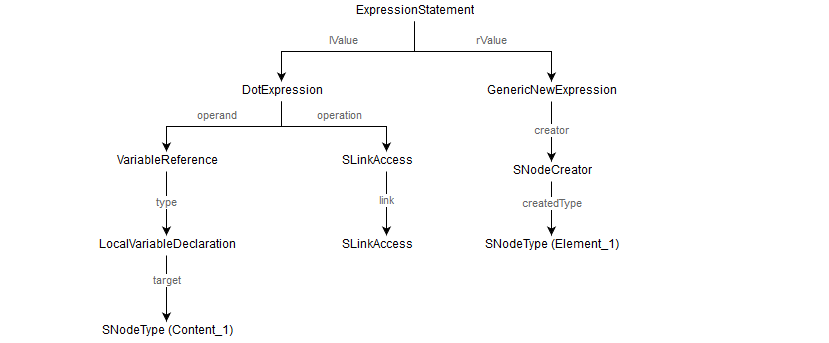

The diagram above was exported from draw.io. Its source (the exported page's mxGraphModel, read from the mxfile embedded in the PNG):
<mxGraphModel dx="1194" dy="788" grid="1" gridSize="10" guides="1" tooltips="1" connect="1" arrows="1" fold="1" page="1" pageScale="1" pageWidth="826" pageHeight="1169" background="#ffffff" math="0" shadow="0">
  <root>
    <mxCell id="0" />
    <mxCell id="1" parent="0" />
    <mxCell id="7b59dc6fb1ad7f0c-3" value="" style="edgeStyle=orthogonalEdgeStyle;rounded=0;html=1;jettySize=auto;orthogonalLoop=1;exitX=0.5;exitY=1;" edge="1" parent="1" source="7b59dc6fb1ad7f0c-1" target="7b59dc6fb1ad7f0c-2">
      <mxGeometry relative="1" as="geometry">
        <Array as="points">
          <mxPoint x="413" y="210" />
          <mxPoint x="280" y="210" />
        </Array>
      </mxGeometry>
    </mxCell>
    <mxCell id="7b59dc6fb1ad7f0c-5" value="lValue" style="text;html=1;resizable=0;points=[];align=center;verticalAlign=middle;labelBackgroundColor=#ffffff;fontSize=11;fontColor=#666666;" vertex="1" connectable="0" parent="7b59dc6fb1ad7f0c-3">
      <mxGeometry x="0.1" y="1" relative="1" as="geometry">
        <mxPoint x="5" y="-11" as="offset" />
      </mxGeometry>
    </mxCell>
    <mxCell id="7b59dc6fb1ad7f0c-7" value="" style="edgeStyle=orthogonalEdgeStyle;rounded=0;html=1;jettySize=auto;orthogonalLoop=1;exitX=0.5;exitY=1;entryX=0.5;entryY=0;" edge="1" parent="1" source="7b59dc6fb1ad7f0c-1" target="7b59dc6fb1ad7f0c-9">
      <mxGeometry relative="1" as="geometry">
        <mxPoint x="580" y="240" as="targetPoint" />
        <Array as="points">
          <mxPoint x="413" y="210" />
          <mxPoint x="550" y="210" />
        </Array>
      </mxGeometry>
    </mxCell>
    <mxCell id="7b59dc6fb1ad7f0c-8" value="rValue" style="text;html=1;resizable=0;points=[];align=center;verticalAlign=middle;labelBackgroundColor=#ffffff;fontSize=11;fontColor=#666666;" vertex="1" connectable="0" parent="7b59dc6fb1ad7f0c-7">
      <mxGeometry x="-0.0837" y="1" relative="1" as="geometry">
        <mxPoint x="17" y="-9" as="offset" />
      </mxGeometry>
    </mxCell>
    <mxCell id="7b59dc6fb1ad7f0c-1" value="ExpressionStatement&lt;br&gt;" style="text;html=1;strokeColor=none;fillColor=none;align=center;verticalAlign=middle;whiteSpace=wrap;overflow=hidden;" vertex="1" parent="1">
      <mxGeometry y="160" width="826" height="20" as="geometry" />
    </mxCell>
    <mxCell id="7b59dc6fb1ad7f0c-16" value="" style="edgeStyle=orthogonalEdgeStyle;rounded=0;html=1;jettySize=auto;orthogonalLoop=1;fontSize=11;fontColor=#666666;exitX=0.5;exitY=1;" edge="1" parent="1" source="7b59dc6fb1ad7f0c-2" target="7b59dc6fb1ad7f0c-15">
      <mxGeometry relative="1" as="geometry">
        <Array as="points">
          <mxPoint x="280" y="285" />
          <mxPoint x="165" y="285" />
        </Array>
      </mxGeometry>
    </mxCell>
    <mxCell id="7b59dc6fb1ad7f0c-17" value="operand" style="text;html=1;resizable=0;points=[];align=center;verticalAlign=middle;labelBackgroundColor=#ffffff;fontSize=11;fontColor=#666666;" vertex="1" connectable="0" parent="7b59dc6fb1ad7f0c-16">
      <mxGeometry x="0.0345" y="2" relative="1" as="geometry">
        <mxPoint x="-5" y="-12" as="offset" />
      </mxGeometry>
    </mxCell>
    <mxCell id="7b59dc6fb1ad7f0c-19" style="edgeStyle=orthogonalEdgeStyle;rounded=0;html=1;exitX=0.5;exitY=1;jettySize=auto;orthogonalLoop=1;fontSize=11;fontColor=#666666;entryX=0.5;entryY=0;" edge="1" parent="1" source="7b59dc6fb1ad7f0c-2">
      <mxGeometry relative="1" as="geometry">
        <mxPoint x="385" y="310" as="targetPoint" />
        <Array as="points">
          <mxPoint x="280" y="285" />
          <mxPoint x="385" y="285" />
        </Array>
      </mxGeometry>
    </mxCell>
    <mxCell id="7b59dc6fb1ad7f0c-20" value="operation" style="text;html=1;resizable=0;points=[];align=center;verticalAlign=middle;labelBackgroundColor=#ffffff;fontSize=11;fontColor=#666666;" vertex="1" connectable="0" parent="7b59dc6fb1ad7f0c-19">
      <mxGeometry x="-0.1125" y="-1" relative="1" as="geometry">
        <mxPoint x="14" y="-11" as="offset" />
      </mxGeometry>
    </mxCell>
    <mxCell id="7b59dc6fb1ad7f0c-2" value="DotExpression" style="text;html=1;strokeColor=none;fillColor=none;align=center;verticalAlign=middle;whiteSpace=wrap;overflow=hidden;" vertex="1" parent="1">
      <mxGeometry x="230" y="240" width="100" height="20" as="geometry" />
    </mxCell>
    <mxCell id="7b59dc6fb1ad7f0c-27" value="type" style="edgeStyle=orthogonalEdgeStyle;rounded=0;html=1;jettySize=auto;orthogonalLoop=1;fontSize=11;fontColor=#666666;" edge="1" parent="1" source="7b59dc6fb1ad7f0c-15" target="7b59dc6fb1ad7f0c-26">
      <mxGeometry relative="1" as="geometry" />
    </mxCell>
    <mxCell id="7b59dc6fb1ad7f0c-15" value="VariableReference" style="text;html=1;strokeColor=none;fillColor=none;align=center;verticalAlign=middle;whiteSpace=wrap;overflow=hidden;" vertex="1" parent="1">
      <mxGeometry x="110" y="310" width="110" height="20" as="geometry" />
    </mxCell>
    <mxCell id="7b59dc6fb1ad7f0c-29" value="" style="edgeStyle=orthogonalEdgeStyle;rounded=0;html=1;jettySize=auto;orthogonalLoop=1;fontSize=11;fontColor=#666666;" edge="1" parent="1" source="7b59dc6fb1ad7f0c-26" target="7b59dc6fb1ad7f0c-28">
      <mxGeometry relative="1" as="geometry" />
    </mxCell>
    <mxCell id="7b59dc6fb1ad7f0c-30" value="target" style="text;html=1;resizable=0;points=[];align=center;verticalAlign=middle;labelBackgroundColor=#ffffff;fontSize=11;fontColor=#666666;" vertex="1" connectable="0" parent="7b59dc6fb1ad7f0c-29">
      <mxGeometry x="-0.2" y="2" relative="1" as="geometry">
        <mxPoint x="-2" as="offset" />
      </mxGeometry>
    </mxCell>
    <mxCell id="7b59dc6fb1ad7f0c-26" value="LocalVariableDeclaration" style="text;html=1;strokeColor=none;fillColor=none;align=center;verticalAlign=middle;whiteSpace=wrap;overflow=hidden;" vertex="1" parent="1">
      <mxGeometry x="90" y="394" width="150" height="20" as="geometry" />
    </mxCell>
    <mxCell id="7b59dc6fb1ad7f0c-28" value="SNodeType (Content_1)&lt;br&gt;" style="text;html=1;strokeColor=none;fillColor=none;align=center;verticalAlign=middle;whiteSpace=wrap;overflow=hidden;" vertex="1" parent="1">
      <mxGeometry x="80" y="480" width="170" height="20" as="geometry" />
    </mxCell>
    <mxCell id="7b59dc6fb1ad7f0c-11" value="creator&lt;br&gt;" style="edgeStyle=orthogonalEdgeStyle;rounded=0;html=1;jettySize=auto;orthogonalLoop=1;fontColor=#666666;" edge="1" parent="1" source="7b59dc6fb1ad7f0c-9" target="7b59dc6fb1ad7f0c-10">
      <mxGeometry relative="1" as="geometry">
        <mxPoint as="offset" />
      </mxGeometry>
    </mxCell>
    <mxCell id="7b59dc6fb1ad7f0c-9" value="GenericNewExpression" style="text;html=1;strokeColor=none;fillColor=none;align=center;verticalAlign=middle;whiteSpace=wrap;overflow=hidden;" vertex="1" parent="1">
      <mxGeometry x="480" y="240" width="140" height="20" as="geometry" />
    </mxCell>
    <mxCell id="7b59dc6fb1ad7f0c-13" value="" style="edgeStyle=orthogonalEdgeStyle;rounded=0;html=1;jettySize=auto;orthogonalLoop=1;" edge="1" parent="1" source="7b59dc6fb1ad7f0c-10" target="7b59dc6fb1ad7f0c-12">
      <mxGeometry relative="1" as="geometry" />
    </mxCell>
    <mxCell id="7b59dc6fb1ad7f0c-14" value="createdType" style="text;html=1;resizable=0;points=[];align=center;verticalAlign=middle;labelBackgroundColor=#ffffff;fontSize=11;fontColor=#666666;" vertex="1" connectable="0" parent="7b59dc6fb1ad7f0c-13">
      <mxGeometry x="-0.475" y="1" relative="1" as="geometry">
        <mxPoint x="-1" y="9" as="offset" />
      </mxGeometry>
    </mxCell>
    <mxCell id="7b59dc6fb1ad7f0c-10" value="SNodeCreator" style="text;html=1;strokeColor=none;fillColor=none;align=center;verticalAlign=middle;whiteSpace=wrap;overflow=hidden;" vertex="1" parent="1">
      <mxGeometry x="480" y="320" width="140" height="20" as="geometry" />
    </mxCell>
    <mxCell id="7b59dc6fb1ad7f0c-12" value="SNodeType (Element_1)&lt;br&gt;" style="text;html=1;strokeColor=none;fillColor=none;align=center;verticalAlign=middle;whiteSpace=wrap;overflow=hidden;" vertex="1" parent="1">
      <mxGeometry x="480" y="394" width="140" height="20" as="geometry" />
    </mxCell>
    <mxCell id="7b59dc6fb1ad7f0c-25" value="" style="edgeStyle=orthogonalEdgeStyle;rounded=0;html=1;jettySize=auto;orthogonalLoop=1;fontSize=11;fontColor=#666666;" edge="1" parent="1">
      <mxGeometry relative="1" as="geometry">
        <mxPoint x="385" y="330" as="sourcePoint" />
        <mxPoint x="385" y="394" as="targetPoint" />
      </mxGeometry>
    </mxCell>
    <mxCell id="7b59dc6fb1ad7f0c-31" value="link" style="text;html=1;resizable=0;points=[];align=center;verticalAlign=middle;labelBackgroundColor=#ffffff;fontSize=11;fontColor=#666666;" vertex="1" connectable="0" parent="7b59dc6fb1ad7f0c-25">
      <mxGeometry x="-0.05" relative="1" as="geometry">
        <mxPoint as="offset" />
      </mxGeometry>
    </mxCell>
    <mxCell id="7b59dc6fb1ad7f0c-22" value="SLinkAccess" style="text;html=1;strokeColor=none;fillColor=none;align=center;verticalAlign=middle;whiteSpace=wrap;overflow=hidden;" vertex="1" parent="1">
      <mxGeometry x="320" y="310" width="110" height="20" as="geometry" />
    </mxCell>
    <mxCell id="7b59dc6fb1ad7f0c-24" value="SLinkAccess" style="text;html=1;strokeColor=none;fillColor=none;align=center;verticalAlign=middle;whiteSpace=wrap;overflow=hidden;" vertex="1" parent="1">
      <mxGeometry x="320" y="394" width="110" height="20" as="geometry" />
    </mxCell>
  </root>
</mxGraphModel>